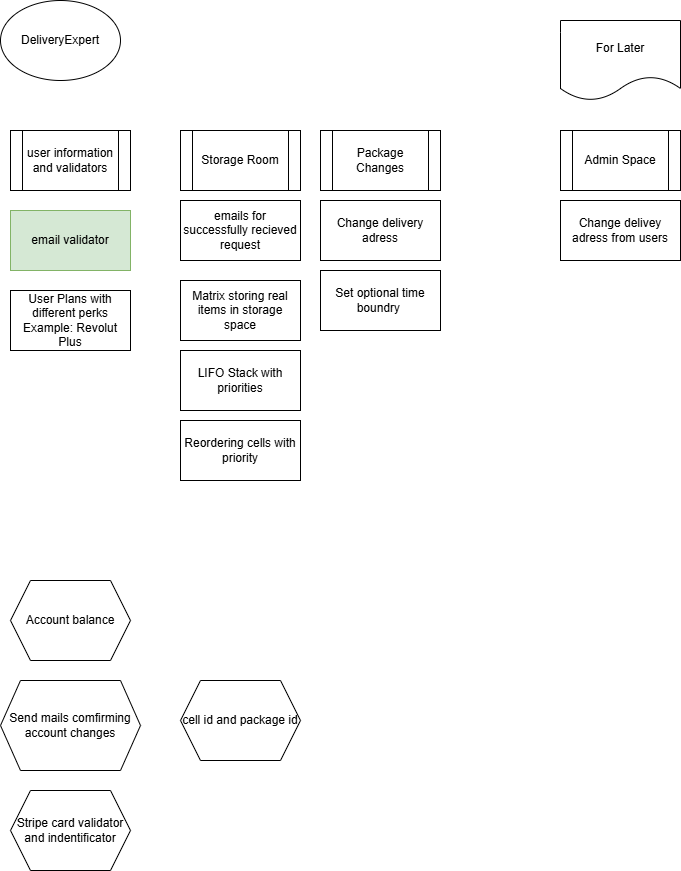

The diagram above was exported from draw.io. Its source (the exported page's mxGraphModel, read from the mxfile embedded in the PNG):
<mxGraphModel dx="794" dy="454" grid="1" gridSize="10" guides="1" tooltips="1" connect="1" arrows="1" fold="1" page="1" pageScale="1" pageWidth="850" pageHeight="1100" math="0" shadow="0">
  <root>
    <mxCell id="0" />
    <mxCell id="1" parent="0" />
    <mxCell id="18C6YUsRuZf8mdkkoohb-1" value="DeliveryExpert" style="ellipse;whiteSpace=wrap;html=1;" parent="1" vertex="1">
      <mxGeometry x="40" y="20" width="120" height="80" as="geometry" />
    </mxCell>
    <mxCell id="18C6YUsRuZf8mdkkoohb-2" value="Storage Room" style="shape=process;whiteSpace=wrap;html=1;backgroundOutline=1;" parent="1" vertex="1">
      <mxGeometry x="220" y="150" width="120" height="60" as="geometry" />
    </mxCell>
    <mxCell id="18C6YUsRuZf8mdkkoohb-3" value="Admin Space" style="shape=process;whiteSpace=wrap;html=1;backgroundOutline=1;" parent="1" vertex="1">
      <mxGeometry x="600" y="150" width="120" height="60" as="geometry" />
    </mxCell>
    <mxCell id="18C6YUsRuZf8mdkkoohb-4" value="user information and validators" style="shape=process;whiteSpace=wrap;html=1;backgroundOutline=1;" parent="1" vertex="1">
      <mxGeometry x="50" y="150" width="120" height="60" as="geometry" />
    </mxCell>
    <mxCell id="18C6YUsRuZf8mdkkoohb-6" value="Change delivey adress from users" style="rounded=0;whiteSpace=wrap;html=1;" parent="1" vertex="1">
      <mxGeometry x="600" y="220" width="120" height="60" as="geometry" />
    </mxCell>
    <mxCell id="18C6YUsRuZf8mdkkoohb-7" value="Matrix storing real items in storage space" style="rounded=0;whiteSpace=wrap;html=1;" parent="1" vertex="1">
      <mxGeometry x="220" y="300" width="120" height="60" as="geometry" />
    </mxCell>
    <mxCell id="18C6YUsRuZf8mdkkoohb-9" value="Reordering cells with priority" style="rounded=0;whiteSpace=wrap;html=1;" parent="1" vertex="1">
      <mxGeometry x="220" y="440" width="120" height="60" as="geometry" />
    </mxCell>
    <mxCell id="18C6YUsRuZf8mdkkoohb-10" value="LIFO Stack with priorities" style="rounded=0;whiteSpace=wrap;html=1;" parent="1" vertex="1">
      <mxGeometry x="220" y="370" width="120" height="60" as="geometry" />
    </mxCell>
    <mxCell id="18C6YUsRuZf8mdkkoohb-11" value="User Plans with different perks&lt;br&gt;Example: Revolut Plus" style="rounded=0;whiteSpace=wrap;html=1;" parent="1" vertex="1">
      <mxGeometry x="50" y="310" width="120" height="60" as="geometry" />
    </mxCell>
    <mxCell id="18C6YUsRuZf8mdkkoohb-12" value="emails for successfully recieved request" style="rounded=0;whiteSpace=wrap;html=1;" parent="1" vertex="1">
      <mxGeometry x="220" y="220" width="120" height="60" as="geometry" />
    </mxCell>
    <mxCell id="18C6YUsRuZf8mdkkoohb-13" value="Account balance" style="shape=hexagon;perimeter=hexagonPerimeter2;whiteSpace=wrap;html=1;fixedSize=1;" parent="1" vertex="1">
      <mxGeometry x="50" y="600" width="120" height="80" as="geometry" />
    </mxCell>
    <mxCell id="18C6YUsRuZf8mdkkoohb-14" value="cell id and package id" style="shape=hexagon;perimeter=hexagonPerimeter2;whiteSpace=wrap;html=1;fixedSize=1;" parent="1" vertex="1">
      <mxGeometry x="220" y="700" width="120" height="80" as="geometry" />
    </mxCell>
    <mxCell id="18C6YUsRuZf8mdkkoohb-16" value="Send mails comfirming account changes" style="shape=hexagon;perimeter=hexagonPerimeter2;whiteSpace=wrap;html=1;fixedSize=1;" parent="1" vertex="1">
      <mxGeometry x="40" y="700" width="140" height="90" as="geometry" />
    </mxCell>
    <mxCell id="18C6YUsRuZf8mdkkoohb-17" value="Stripe card validator and indentificator" style="shape=hexagon;perimeter=hexagonPerimeter2;whiteSpace=wrap;html=1;fixedSize=1;" parent="1" vertex="1">
      <mxGeometry x="50" y="810" width="120" height="80" as="geometry" />
    </mxCell>
    <mxCell id="18C6YUsRuZf8mdkkoohb-18" value="Package Changes" style="shape=process;whiteSpace=wrap;html=1;backgroundOutline=1;" parent="1" vertex="1">
      <mxGeometry x="360" y="150" width="120" height="60" as="geometry" />
    </mxCell>
    <mxCell id="18C6YUsRuZf8mdkkoohb-19" value="Change delivery adress" style="rounded=0;whiteSpace=wrap;html=1;" parent="1" vertex="1">
      <mxGeometry x="360" y="220" width="120" height="60" as="geometry" />
    </mxCell>
    <mxCell id="18C6YUsRuZf8mdkkoohb-20" value="Set optional time boundry&amp;nbsp;" style="rounded=0;whiteSpace=wrap;html=1;" parent="1" vertex="1">
      <mxGeometry x="360" y="290" width="120" height="60" as="geometry" />
    </mxCell>
    <mxCell id="18C6YUsRuZf8mdkkoohb-21" value="For Later" style="shape=document;whiteSpace=wrap;html=1;boundedLbl=1;" parent="1" vertex="1">
      <mxGeometry x="600" y="40" width="120" height="80" as="geometry" />
    </mxCell>
    <mxCell id="18C6YUsRuZf8mdkkoohb-22" value="email validator" style="rounded=0;whiteSpace=wrap;html=1;fillColor=#d5e8d4;strokeColor=#82b366;" parent="1" vertex="1">
      <mxGeometry x="50" y="230" width="120" height="60" as="geometry" />
    </mxCell>
  </root>
</mxGraphModel>